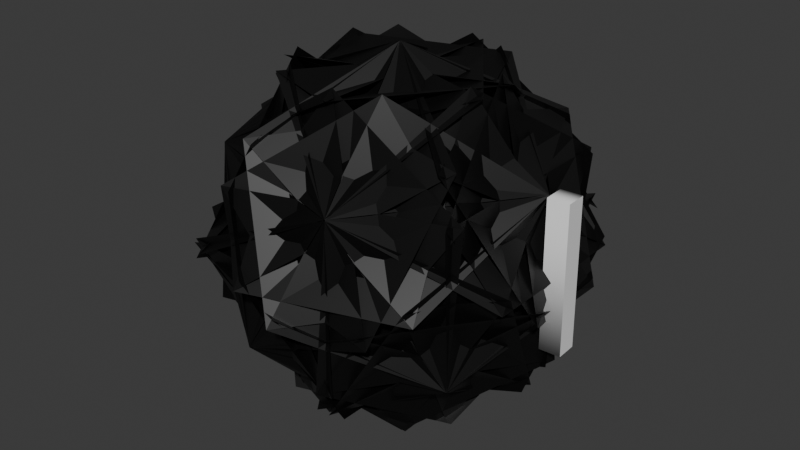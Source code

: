 # Source: Iodine.blend  (saved by Blender 5.2.44; exported with 4.5.12 LTS)
import bpy
from mathutils import Matrix  # noqa: F401  (used for matrix-valued properties, if any)

bpy.ops.wm.read_factory_settings(use_empty=True)
scene = bpy.context.scene
scene.name = 'Scene'

# ---- collections
col_collection = bpy.data.collections.new('Collection'); scene.collection.children.link(col_collection)

# ---- materials (node trees are filled in below, after node groups)
mat_material_001 = bpy.data.materials.new('Material.001')

# ---- material node trees
mat_material_001.use_nodes = True; mat_material_001.node_tree.nodes.clear()
_N = mat_material_001.node_tree.nodes; _L = mat_material_001.node_tree.links
n0 = _N.new('ShaderNodeBsdfPrincipled'); n0.name = 'Principled BSDF'; n0.location = (-200, 100)
n0.inputs[0].default_value = (0.0, 0.0, 0.0, 1.0)
n0.inputs[10].default_value = 0.005
n1 = _N.new('ShaderNodeOutputMaterial'); n1.name = 'Material Output'; n1.location = (200, 100)
_L.new(n0.outputs[0], n1.inputs[0])
n1.is_active_output = True

# ---- world
world_world = bpy.data.worlds.new('World'); scene.world = world_world
world_world.use_nodes = True; world_world.node_tree.nodes.clear()
_N = world_world.node_tree.nodes; _L = world_world.node_tree.links
n0 = _N.new('ShaderNodeOutputWorld'); n0.name = 'World Output'; n0.location = (200, 100)
n1 = _N.new('ShaderNodeBackground'); n1.name = 'Background'; n1.location = (-200, 100)
n1.inputs[0].default_value = (0.05088, 0.05088, 0.05088, 1.0)
_L.new(n1.outputs[0], n0.inputs[0])
n0.is_active_output = True
world_world.color = (0.05088, 0.05088, 0.05088)
world_world.sun_shadow_jitter_overblur = 0.0

# ---- meshes
me_icosphere_001 = bpy.data.meshes.new('Icosphere.001')
me_icosphere_001.from_pydata([(0.5257, 0.0, 0.8507), (0.1625, 0.5, 0.8507), (0.275, -0.8462, -0.6876), (-0.7198, -0.523, -0.6876), (-0.7198, 0.523, -0.6876), (0.275, 0.8462, -0.6876), (0.8898, 0.0, -0.6876), (-0.07031, -0.5954, -0.9513), (0.5445, 0.2508, -0.9513), (1.094, 0.2508, -0.06158), (0.8194, -0.5954, 0.4883), (0.09963, -1.118, -0.06158), (0.4068, -0.4403, -0.9513), (0.5767, -0.9633, -0.06158), (-0.313, -0.9633, 0.4883), (-1.033, -0.4403, -0.06157), (-0.5879, -0.1171, -0.9513), (-0.2931, -0.523, -0.9513), (-0.7379, -0.8462, -0.06158), (-1.013, -2.98e-08, 0.4883), (-0.7379, 0.8462, -0.06158), (-0.2931, 0.523, -0.9513), (-0.5879, 0.1171, -0.9513), (-1.033, 0.4403, -0.06157), (-0.313, 0.9633, 0.4883), (0.5767, 0.9633, -0.06158), (0.4068, 0.4403, -0.9513), (0.5445, -0.2508, -0.9513), (-0.07031, 0.5954, -0.9513), (0.09963, 1.118, -0.06158), (0.8194, 0.5954, 0.4883), (1.094, -0.2508, -0.06157), (0.313, -0.9633, -0.4883), (1.033, -0.4403, 0.06157), (0.5879, -0.1171, 0.9513), (-0.4068, -0.4403, 0.9513), (-0.5767, -0.9633, 0.06158), (-0.8194, -0.5954, -0.4883), (-0.09963, -1.118, 0.06158), (0.07031, -0.5954, 0.9513), (-0.5445, 0.2508, 0.9513), (-1.094, 0.2508, 0.06158), (-0.8194, 0.5954, -0.4883), (-1.094, -0.2508, 0.06157), (-0.5445, -0.2508, 0.9513), (0.07031, 0.5954, 0.9513), (-0.09963, 1.118, 0.06158), (0.313, 0.9633, -0.4883), (-0.5767, 0.9633, 0.06158), (-0.4068, 0.4403, 0.9513), (0.5879, 0.1171, 0.9513), (1.033, 0.4403, 0.06157), (1.013, -2.98e-08, -0.4883), (0.7379, 0.8462, 0.06158), (0.2931, 0.523, 0.9513), (0.2931, -0.523, 0.9513), (0.7379, -0.8462, 0.06158), (0.7198, 0.523, 0.6876), (-0.275, 0.8462, 0.6876), (-0.8898, 0.0, 0.6876), (-0.275, -0.8462, 0.6876), (0.7198, -0.523, 0.6876), (0.6445, 0.2912, -1.027), (0.8468, -0.6176, -0.527), (0.1477, -1.238, -0.03362), (-0.8471, -0.9148, -0.03362), (-1.048, -0.001906, -0.527), (-0.3503, 0.6144, -1.027), (0.6082, -1.088, -0.03362), (-0.3221, -0.9974, -0.527), (-0.6926, -0.1433, -1.027), (-0.07776, 0.7029, -1.027), (0.849, 0.6145, -0.527), (1.223, -0.2421, -0.03361), (-0.8198, -0.535, -0.7727), (0.0009996, -0.003076, -1.173), (0.9778, 0.04904, -0.7727), (1.148, -0.4739, 0.117), (0.3247, -0.9993, 0.5217), (-0.6499, -1.058, 0.117), (0.2555, -0.945, -0.7727), (0.003232, -2.98e-08, -1.173), (0.2555, 0.945, -0.7727), (0.8054, 0.945, 0.117), (1.051, -5.96e-08, 0.5217), (0.8054, -0.945, 0.117), (1.223, 0.2421, -0.03361), (0.849, -0.6145, -0.527), (-0.07776, -0.7029, -1.027), (-0.6926, 0.1433, -1.027), (-0.3221, 0.9974, -0.527), (0.6082, 1.088, -0.03362), (0.4761, -0.523, -1.027), (-0.3257, -0.9962, -0.527), (-1.132, -0.523, -0.03361), (-1.132, 0.523, -0.03361), (-0.3257, 0.9962, -0.527), (0.4761, 0.523, -1.027), (-0.7622, 0.6144, -0.7727), (-0.002622, -0.001902, -1.173), (0.3488, -0.9147, -0.7727), (-0.0961, -1.238, 0.117), (-0.85, -0.6176, 0.5217), (-1.207, 0.2912, 0.117), (-0.3503, -0.6144, -1.027), (-1.048, 0.001906, -0.527), (-0.8471, 0.9148, -0.03362), (0.1477, 1.238, -0.03362), (0.8468, 0.6176, -0.527), (0.6445, -0.2912, -1.027), (0.3488, 0.9147, -0.7727), (-0.002622, 0.001903, -1.173), (-0.7622, -0.6144, -0.7727), (-1.207, -0.2912, 0.117), (-0.85, 0.6176, 0.5217), (-0.0961, 1.238, 0.117), (0.9778, -0.04904, -0.7727), (0.0009996, 0.003076, -1.173), (-0.8198, 0.535, -0.7727), (-0.6499, 1.058, 0.117), (0.3247, 0.9993, 0.5217), (1.148, 0.4739, 0.117), (0.577, -0.2421, -1.079), (0.851, 0.6145, -0.5237), (0.8841, 0.7029, 0.529), (0.6091, -0.1433, 1.079), (0.3273, -0.9974, 0.5237), (0.3021, -1.088, -0.529), (0.8841, -0.7029, 0.529), (0.851, -0.6145, -0.5237), (0.577, 0.2421, -1.079), (0.3021, 1.088, -0.529), (0.3273, 0.9974, 0.5237), (0.6091, 0.1433, 1.079), (-0.05196, -0.6236, -1.079), (0.8474, -0.6195, -0.5237), (0.9417, -0.6236, 0.529), (0.05196, -0.6236, 1.079), (-0.8474, -0.6195, 0.5237), (-0.9417, -0.6236, -0.529), (-0.3953, -1.058, 0.529), (-0.3214, -0.9993, -0.5237), (0.4086, -0.4739, -1.079), (1.128, 0.04904, -0.529), (1.05, -0.003088, 0.5237), (0.3245, -0.535, 1.079), (-0.6091, -0.1433, -1.079), (-0.3273, -0.9974, -0.5237), (-0.3021, -1.088, 0.529), (-0.577, -0.2421, 1.079), (-0.851, 0.6145, 0.5237), (-0.8841, 0.7029, -0.529), (-1.128, 0.04904, 0.529), (-1.05, -0.003088, -0.5237), (-0.3245, -0.535, -1.079), (0.3953, -1.058, -0.529), (0.3214, -0.9993, 0.5237), (-0.4086, -0.4739, 1.079), (-0.3245, 0.535, -1.079), (-1.05, 0.003088, -0.5237), (-1.128, -0.04904, 0.529), (-0.4086, 0.4739, 1.079), (0.3214, 0.9993, 0.5237), (0.3953, 1.058, -0.529), (-0.3021, 1.088, 0.529), (-0.3273, 0.9974, -0.5237), (-0.6091, 0.1433, -1.079), (-0.8841, -0.7029, -0.529), (-0.851, -0.6145, 0.5237), (-0.577, 0.2421, 1.079), (0.4086, 0.4739, -1.079), (-0.3214, 0.9993, -0.5237), (-0.3953, 1.058, 0.529), (0.3245, 0.535, 1.079), (1.05, 0.003088, 0.5237), (1.128, -0.04904, -0.529), (0.9417, 0.6236, 0.529), (0.8474, 0.6195, -0.5237), (-0.05196, 0.6236, -1.079), (-0.9417, 0.6236, -0.529), (-0.8474, 0.6195, 0.5237), (0.05196, 0.6236, 1.079), (0.0961, -1.238, -0.117), (0.85, -0.6176, -0.5217), (1.207, 0.2912, -0.117), (0.7622, 0.6144, 0.7727), (0.002622, -0.001902, 1.173), (-0.3488, -0.9147, 0.7727), (-1.148, -0.4739, -0.117), (-0.3247, -0.9993, -0.5217), (0.6499, -1.058, -0.117), (0.8198, -0.535, 0.7727), (-0.0009995, -0.003076, 1.173), (-0.9778, 0.04904, 0.7727), (-0.8054, 0.945, -0.117), (-1.051, -5.96e-08, -0.5217), (-0.8054, -0.945, -0.117), (-0.2555, -0.945, 0.7727), (-0.003232, -2.98e-08, 1.173), (-0.2555, 0.945, 0.7727), (0.6499, 1.058, -0.117), (-0.3247, 0.9993, -0.5217), (-1.148, 0.4739, -0.117), (-0.9778, -0.04904, 0.7727), (-0.0009996, 0.003076, 1.173), (0.8198, 0.535, 0.7727), (1.207, -0.2912, -0.117), (0.85, 0.6176, -0.5217), (0.0961, 1.238, -0.117), (-0.3488, 0.9147, 0.7727), (0.002622, 0.001903, 1.173), (0.7622, -0.6144, 0.7727), (0.8471, -0.9148, 0.03362), (1.048, -0.001906, 0.527), (0.3503, 0.6144, 1.027), (-0.6445, 0.2912, 1.027), (-0.8468, -0.6176, 0.527), (-0.1477, -1.238, 0.03362), (0.6905, 0.4862, 0.6246), (-0.4761, -0.523, 1.027), (0.3257, -0.9962, 0.527), (1.132, -0.523, 0.03361), (1.132, 0.523, 0.03361), (-0.6082, -1.088, 0.03362), (0.3221, -0.9974, 0.527), (0.6926, -0.1433, 1.027), (0.07776, 0.7029, 1.027), (-0.849, 0.6145, 0.527), (-1.223, -0.2421, 0.03361), (-1.223, 0.2421, 0.03361), (-0.849, -0.6145, 0.527), (0.07776, -0.7029, 1.027), (0.6926, 0.1433, 1.027), (0.3221, 0.9974, 0.527), (-0.6082, 1.088, 0.03362), (0.8471, 0.9148, 0.03362), (-0.1477, 1.238, 0.03362), (-0.8468, 0.6176, 0.527), (-0.6445, -0.2912, 1.027), (0.6758, 0.5065, 0.6246)], [], [(2, 3, 4, 5, 6), (7, 8, 9, 10, 11), (12, 13, 14, 15, 16), (17, 18, 19, 20, 21), (22, 23, 24, 25, 26), (27, 28, 29, 30, 31), (32, 33, 34, 35, 36), (37, 38, 39, 40, 41), (42, 43, 44, 45, 46), (47, 48, 49, 50, 51), (52, 53, 54, 55, 56), (57, 58, 59, 60, 61), (62, 63, 64, 65, 66, 67), (68, 69, 70, 71, 72, 73), (74, 75, 76, 77, 78, 79), (80, 81, 82, 83, 84, 85), (86, 87, 88, 89, 90, 91), (92, 93, 94, 95, 96, 97), (98, 99, 100, 101, 102, 103), (104, 105, 106, 107, 108, 109), (110, 111, 112, 113, 114, 115), (116, 117, 118, 119, 120, 121), (122, 123, 124, 125, 126, 127), (128, 129, 130, 131, 132, 133), (134, 135, 136, 137, 138, 139), (140, 141, 142, 143, 144, 145), (146, 147, 148, 149, 150, 151), (152, 153, 154, 155, 156, 157), (158, 159, 160, 161, 162, 163), (164, 165, 166, 167, 168, 169), (170, 171, 172, 173, 174, 175), (176, 177, 178, 179, 180, 181), (182, 183, 184, 185, 186, 187), (188, 189, 190, 191, 192, 193), (194, 195, 196, 197, 198, 199), (200, 201, 202, 203, 204, 205), (206, 207, 208, 209, 210, 211), (212, 213, 214, 215, 216, 217), (218, 219, 220, 221, 222), (223, 224, 225, 226, 227, 228), (229, 230, 231, 232, 233, 234), (235, 236, 237, 238, 239), (67, 3, 2, 62), (73, 8, 7, 68), (79, 13, 12, 74), (85, 9, 8, 80), (91, 28, 27, 86), (97, 4, 3, 92), (103, 18, 17, 98), (109, 5, 4, 104), (115, 23, 22, 110), (121, 29, 28, 116), (127, 10, 9, 122), (133, 53, 52, 128), (139, 14, 13, 134), (145, 33, 32, 140), (151, 19, 18, 146), (157, 38, 37, 152), (163, 24, 23, 158), (169, 43, 42, 164), (175, 30, 29, 170), (181, 48, 47, 176), (187, 34, 33, 182), (193, 39, 38, 188), (199, 44, 43, 194), (205, 49, 48, 200), (211, 54, 53, 206), (217, 35, 34, 212), (218, 57, 61, 219), (228, 40, 39, 223), (234, 45, 44, 229), (235, 50, 49, 236), (16, 65, 64, 12), (6, 71, 70, 2), (11, 77, 76, 7), (31, 83, 82, 27), (5, 89, 88, 6), (21, 95, 94, 17), (15, 101, 100, 16), (26, 107, 106, 22), (20, 113, 112, 21), (25, 119, 118, 26), (56, 125, 124, 52), (30, 131, 130, 31), (36, 137, 136, 32), (10, 143, 142, 11), (41, 149, 148, 37), (14, 155, 154, 15), (46, 161, 160, 42), (19, 167, 166, 20), (51, 173, 172, 47), (24, 179, 178, 25), (55, 185, 184, 56), (35, 191, 190, 36), (40, 197, 196, 41), (45, 203, 202, 46), (50, 209, 208, 51), (60, 215, 214, 61), (54, 222, 221, 55), (59, 226, 225, 60), (58, 232, 231, 59), (57, 239, 238, 58), (222, 211, 210, 218), (239, 210, 209, 235), (237, 233, 232, 238), (236, 205, 204, 237), (233, 204, 203, 234), (230, 227, 226, 231), (229, 199, 198, 230), (227, 198, 197, 228), (224, 216, 215, 225), (223, 193, 192, 224), (216, 192, 191, 217), (213, 220, 219, 214), (212, 187, 186, 213), (220, 186, 185, 221), (132, 207, 206, 133), (131, 175, 174, 132), (207, 174, 173, 208), (180, 201, 200, 181), (179, 163, 162, 180), (201, 162, 161, 202), (168, 195, 194, 169), (167, 151, 150, 168), (195, 150, 149, 196), (156, 189, 188, 157), (155, 139, 138, 156), (189, 138, 137, 190), (144, 183, 182, 145), (143, 127, 126, 144), (183, 126, 125, 184), (171, 177, 176, 172), (170, 121, 120, 171), (177, 120, 119, 178), (159, 165, 164, 160), (158, 115, 114, 159), (165, 114, 113, 166), (147, 153, 152, 148), (146, 103, 102, 147), (153, 102, 101, 154), (135, 141, 140, 136), (134, 79, 78, 135), (141, 78, 77, 142), (123, 129, 128, 124), (122, 85, 84, 123), (129, 84, 83, 130), (90, 117, 116, 91), (89, 109, 108, 90), (117, 108, 107, 118), (105, 111, 110, 106), (104, 97, 96, 105), (111, 96, 95, 112), (93, 99, 98, 94), (92, 67, 66, 93), (99, 66, 65, 100), (81, 87, 86, 82), (80, 73, 72, 81), (87, 72, 71, 88), (63, 75, 74, 64), (62, 70, 69, 63), (75, 69, 68, 76), (3, 67, 92), (4, 97, 104), (5, 109, 89), (2, 70, 62), (71, 6, 88), (68, 7, 76), (77, 11, 142), (8, 73, 80), (9, 85, 122), (10, 127, 143), (64, 74, 12), (65, 16, 100), (101, 15, 154), (13, 79, 134), (14, 139, 155), (94, 98, 17), (95, 21, 112), (113, 20, 166), (18, 103, 146), (19, 151, 167), (106, 110, 22), (107, 26, 118), (119, 25, 178), (23, 115, 158), (24, 163, 179), (82, 86, 27), (83, 31, 130), (91, 116, 28), (29, 121, 170), (30, 175, 131), (136, 140, 32), (137, 36, 190), (145, 182, 33), (34, 187, 212), (191, 35, 217), (148, 152, 37), (149, 41, 196), (157, 188, 38), (39, 193, 223), (197, 40, 228), (160, 164, 42), (161, 46, 202), (169, 194, 43), (44, 199, 229), (203, 45, 234), (172, 176, 47), (173, 51, 208), (181, 200, 48), (49, 205, 236), (209, 50, 235), (124, 128, 52), (125, 56, 184), (185, 55, 221), (133, 206, 53), (54, 211, 222), (214, 219, 61), (225, 215, 60), (231, 226, 59), (238, 232, 58), (218, 239, 57), (93, 66, 99), (63, 69, 75), (81, 72, 87), (135, 78, 141), (123, 84, 129), (90, 108, 117), (105, 96, 111), (147, 102, 153), (159, 114, 165), (171, 120, 177), (144, 126, 183), (132, 174, 207), (156, 138, 189), (168, 150, 195), (180, 162, 201), (213, 186, 220), (224, 192, 216), (230, 198, 227), (237, 204, 233), (218, 210, 239), (218, 239, 1, 0)])
_uv = me_icosphere_001.uv_layers.new(name='UVMap')
_uv.uv.foreach_set('vector', [0.1932, 0.1432, 0.1364, 0.07873, 0.1818, 0.0, 0.1818, 0.0, 0.2273, 0.07873, 0.1544, 0.07602, 0.3213, 0.07692, 0.3797, 0.2192, 0.2727, 0.281, 0.143, 0.2192, 0.9545, 0.07873, 1.0, 0.1575, 0.9773, 0.1968, 0.8703, 0.2192, 0.8703, 0.0957, 0.9365, 0.07602, 0.9479, 0.2192, 0.8182, 0.281, 0.7112, 0.2192, 0.7696, 0.07692, 0.7661, 0.0957, 0.7661, 0.2192, 0.6364, 0.281, 0.5294, 0.2192, 0.5878, 0.07692, 0.406, 0.07692, 0.5729, 0.07602, 0.5842, 0.2192, 0.4545, 0.281, 0.3476, 0.2192, 0.1932, 0.1717, 0.3002, 0.2335, 0.2418, 0.3758, 0.07484, 0.3767, 0.06348, 0.2335, 0.9205, 0.1717, 0.9545, 0.2362, 0.8864, 0.3543, 0.8021, 0.3767, 0.7908, 0.2335, 0.7159, 0.1717, 0.8456, 0.2335, 0.8342, 0.3767, 0.6673, 0.3758, 0.6089, 0.2335, 0.5341, 0.1717, 0.6638, 0.2335, 0.6524, 0.3767, 0.4855, 0.3758, 0.4271, 0.2335, 0.3523, 0.1717, 0.482, 0.2335, 0.4236, 0.3758, 0.2567, 0.3767, 0.2453, 0.2335, 0.3182, 0.3937, 0.2727, 0.4724, 0.2727, 0.4724, 0.2273, 0.3937, 0.2841, 0.3292, 0.2707, 0.008888, 0.261, 0.1376, 0.1355, 0.1957, 0.1364, 0.07873, 0.145, 0.06375, 0.1818, 0.0, 0.2295, 0.2103, 0.1027, 0.1376, 0.09291, 0.008888, 0.1818, 0.0, 0.2186, 0.06375, 0.25, 0.1181, 0.02675, 0.07511, 0.1818, 0.0005996, 0.3369, 0.07511, 0.3369, 0.2398, 0.1818, 0.3143, 0.02675, 0.2398, 0.2086, 0.07511, 0.3636, 0.0005987, 0.5187, 0.07511, 0.5187, 0.2398, 0.3636, 0.3143, 0.2086, 0.2398, 0.4773, 0.1181, 0.5086, 0.06375, 0.5455, 0.0, 0.6344, 0.008888, 0.6246, 0.1376, 0.4978, 0.2103, 0.998, 0.008888, 0.9882, 0.1376, 0.8614, 0.2103, 0.8409, 0.1181, 0.8723, 0.06375, 0.9091, 0.0, 0.754, 0.07511, 0.9091, 0.0006004, 1.064, 0.07511, 1.064, 0.2398, 0.9091, 0.3143, 0.754, 0.2398, 0.5455, 0.0, 0.5823, 0.06375, 0.5909, 0.07873, 0.5918, 0.1957, 0.4663, 0.1376, 0.4565, 0.008888, 0.5722, 0.07511, 0.7273, 0.0006005, 0.8823, 0.07511, 0.8823, 0.2398, 0.7273, 0.3143, 0.5722, 0.2398, 0.3904, 0.07511, 0.5455, 0.0005996, 0.7005, 0.07511, 0.7005, 0.2398, 0.5455, 0.3143, 0.3904, 0.2398, 0.312, 0.06072, 0.454, 0.1578, 0.467, 0.3293, 0.3244, 0.4117, 0.1823, 0.3146, 0.1693, 0.1431, 0.2602, 0.3293, 0.2732, 0.1578, 0.4153, 0.06072, 0.5579, 0.1431, 0.5449, 0.3146, 0.4029, 0.4117, 0.1301, 0.06072, 0.2722, 0.1578, 0.2852, 0.3293, 0.1426, 0.4117, 0.000521, 0.3146, -0.01249, 0.1431, 0.07842, 0.3293, 0.09143, 0.1578, 0.2335, 0.06072, 0.3761, 0.1431, 0.3631, 0.3146, 0.2211, 0.4117, 0.8574, 0.06072, 0.9995, 0.1578, 1.012, 0.3293, 0.8699, 0.4117, 0.7278, 0.3146, 0.7148, 0.1431, 0.8202, 0.306, 0.8413, 0.1577, 0.9478, 0.08491, 0.9712, 0.1863, 0.9545, 0.2362, 0.9196, 0.2756, 0.6756, 0.06072, 0.8177, 0.1578, 0.8307, 0.3293, 0.688, 0.4117, 0.546, 0.3146, 0.533, 0.1431, 0.6239, 0.3293, 0.6369, 0.1578, 0.7789, 0.06072, 0.9216, 0.1431, 0.9086, 0.3146, 0.7665, 0.4117, 0.4938, 0.06072, 0.6358, 0.1578, 0.6489, 0.3293, 0.5062, 0.4117, 0.3642, 0.3146, 0.3512, 0.1431, 0.4421, 0.3293, 0.4551, 0.1578, 0.5971, 0.06072, 0.7398, 0.1431, 0.7268, 0.3146, 0.5847, 0.4117, 0.1177, 0.2326, 0.2727, 0.1581, 0.4278, 0.2326, 0.4278, 0.3973, 0.2727, 0.4718, 0.1177, 0.3973, -0.06416, 0.2326, 0.09091, 0.1581, 0.246, 0.2326, 0.246, 0.3973, 0.09091, 0.4718, -0.06416, 0.3973, 0.6631, 0.2326, 0.8182, 0.1581, 0.9733, 0.2326, 0.9733, 0.3973, 0.8182, 0.4718, 0.6631, 0.3973, 0.4813, 0.2326, 0.6364, 0.1581, 0.7914, 0.2326, 0.7914, 0.3973, 0.6364, 0.4718, 0.4813, 0.3973, 0.2995, 0.2326, 0.4545, 0.1581, 0.6096, 0.2326, 0.6096, 0.3973, 0.4394, 0.4457, 0.2995, 0.3973, 0.1818, 0.3149, 0.145, 0.3787, 0.1364, 0.3937, 0.03549, 0.4529, 0.02312, 0.3151, 0.1297, 0.2424, 0.3297, 0.3736, 0.2053, 0.4614, 0.2049, 0.3151, 0.3115, 0.2424, 0.3636, 0.3149, 0.9091, 0.3149, 0.8723, 0.3787, 0.8409, 0.433, 0.7508, 0.4614, 0.7504, 0.3151, 0.8569, 0.2424, 0.7794, 0.2424, 0.886, 0.3151, 0.8856, 0.4614, 0.7955, 0.433, 0.7641, 0.3787, 0.7273, 0.3149, 0.5455, 0.3149, 0.5976, 0.2424, 0.7042, 0.3151, 0.7038, 0.4614, 0.5793, 0.3736, 0.1818, 0.0, 0.1364, 0.07873, 0.1932, 0.1432, 0.2707, 0.008888, 0.25, 0.1181, 0.3213, 0.07692, 0.1544, 0.07602, 0.2295, 0.2103, 0.02675, 0.2398, 0.2335, 0.2398, 0.2335, 0.07511, 0.02675, 0.07511, 0.2086, 0.2398, 0.3797, 0.2192, 0.3213, 0.07692, 0.2086, 0.07511, 0.4978, 0.2103, 0.5729, 0.07602, 0.406, 0.07692, 0.4773, 0.1181, 0.9091, 0.0, 0.8636, 0.07873, 0.9091, 0.1647, 0.998, 0.008888, 0.754, 0.2398, 0.9479, 0.2192, 0.9365, 0.07602, 0.754, 0.07511, 0.4565, 0.008888, 0.5455, 0.1647, 0.5909, 0.07873, 0.5455, 0.0, 0.5722, 0.2398, 0.7661, 0.2192, 0.7661, 0.0957, 0.5722, 0.07511, 0.3904, 0.2398, 0.5842, 0.2192, 0.5729, 0.07602, 0.3904, 0.07511, 0.1693, 0.1431, 0.2727, 0.281, 0.3797, 0.2192, 0.312, 0.06072, 0.4029, 0.4117, 0.482, 0.2335, 0.3523, 0.1717, 0.2602, 0.3293, -0.01249, 0.1431, 0.09091, 0.3222, 0.2335, 0.2398, 0.1301, 0.06072, 0.2211, 0.4117, 0.3002, 0.2335, 0.1932, 0.1717, 0.07842, 0.3293, 0.7148, 0.1431, 0.8182, 0.281, 0.9479, 0.2192, 0.8574, 0.06072, 0.9196, 0.2756, 0.9545, 0.2362, 0.9205, 0.1717, 0.8202, 0.306, 0.533, 0.1431, 0.6364, 0.281, 0.7661, 0.2192, 0.6756, 0.06072, 0.7665, 0.4117, 0.8456, 0.2335, 0.7159, 0.1717, 0.6239, 0.3293, 0.3512, 0.1431, 0.4545, 0.281, 0.5842, 0.2192, 0.4938, 0.06072, 0.5847, 0.4117, 0.6638, 0.2335, 0.5341, 0.1717, 0.4421, 0.3293, 0.1177, 0.3973, 0.2418, 0.3758, 0.3002, 0.2335, 0.1177, 0.2326, -0.06416, 0.3973, 0.1426, 0.3973, 0.1426, 0.2326, -0.06416, 0.2326, 0.6631, 0.3973, 0.8342, 0.3767, 0.8456, 0.2335, 0.6631, 0.2326, 0.4813, 0.3973, 0.6524, 0.3767, 0.6638, 0.2335, 0.4813, 0.2326, 0.2995, 0.3973, 0.4236, 0.3758, 0.482, 0.2335, 0.2995, 0.2326, 0.1297, 0.2424, 0.07484, 0.3767, 0.2418, 0.3758, 0.1818, 0.3149, 0.3297, 0.3736, 0.3182, 0.3937, 0.2841, 0.3292, 0.2053, 0.4614, 0.8569, 0.2424, 0.8021, 0.3767, 0.8864, 0.3543, 0.9091, 0.3149, 0.7273, 0.3149, 0.6673, 0.3758, 0.8342, 0.3767, 0.7794, 0.2424, 0.5455, 0.3149, 0.4855, 0.3758, 0.6524, 0.3767, 0.5976, 0.2424, 0.8703, 0.0957, 0.9608, 0.2542, 1.0, 0.1575, 0.9545, 0.07873, 0.2273, 0.07873, 0.1818, 0.0, 0.09291, 0.008888, 0.1932, 0.1432, 0.143, 0.2192, 0.3369, 0.2398, 0.3369, 0.07511, 0.1544, 0.07602, 0.3476, 0.2192, 0.5187, 0.2398, 0.5187, 0.07511, 0.406, 0.07692, 0.5455, 0.1647, 0.6344, 0.008888, 0.5455, 0.0, 0.5, 0.07873, 0.7696, 0.07692, 0.8409, 0.1181, 0.8614, 0.2103, 0.9365, 0.07602, 0.8703, 0.2192, 1.064, 0.2398, 1.064, 0.07511, 0.8703, 0.0957, 0.5878, 0.07692, 0.6364, 0.1575, 0.6756, 0.2542, 0.7661, 0.0957, 0.7112, 0.2192, 0.8823, 0.2398, 0.8823, 0.07511, 0.7696, 0.07692, 0.5294, 0.2192, 0.7005, 0.2398, 0.7005, 0.07511, 0.5878, 0.07692, 0.2453, 0.2335, 0.3244, 0.4117, 0.467, 0.3293, 0.3523, 0.1717, 0.4545, 0.281, 0.5579, 0.1431, 0.4153, 0.06072, 0.3476, 0.2192, 0.06348, 0.2335, 0.1426, 0.4117, 0.2852, 0.3293, 0.1932, 0.1717, 0.2727, 0.281, 0.3761, 0.1431, 0.2335, 0.06072, 0.143, 0.2192, 0.7908, 0.2335, 0.8699, 0.4117, 1.012, 0.3293, 0.9205, 0.1717, 0.9773, 0.1968, 0.9712, 0.1863, 0.9478, 0.08491, 0.8703, 0.2192, 0.6089, 0.2335, 0.688, 0.4117, 0.8307, 0.3293, 0.7159, 0.1717, 0.8182, 0.281, 0.9216, 0.1431, 0.7789, 0.06072, 0.7112, 0.2192, 0.4271, 0.2335, 0.5062, 0.4117, 0.6489, 0.3293, 0.5341, 0.1717, 0.6364, 0.281, 0.7398, 0.1431, 0.5971, 0.06072, 0.5294, 0.2192, 0.2567, 0.3767, 0.4278, 0.3973, 0.4278, 0.2326, 0.2453, 0.2335, 0.07484, 0.3767, 0.246, 0.3973, 0.246, 0.2326, 0.06348, 0.2335, 0.8021, 0.3767, 0.9733, 0.3973, 0.9733, 0.2326, 0.7908, 0.2335, 0.6673, 0.3758, 0.7914, 0.3973, 0.7914, 0.2326, 0.6089, 0.2335, 0.4855, 0.3758, 0.6096, 0.3973, 0.6096, 0.2326, 0.4271, 0.2335, 0.2273, 0.3937, 0.2727, 0.4724, 0.3761, 0.4868, 0.2841, 0.3292, 0.4236, 0.3758, 0.3636, 0.3149, 0.3115, 0.2424, 0.2567, 0.3767, 0.8182, 0.3077, 0.7508, 0.4614, 0.8409, 0.433, 0.8636, 0.3937, 0.7727, 0.3937, 0.7955, 0.433, 0.8856, 0.4614, 0.8182, 0.3077, 0.5909, 0.3937, 0.5793, 0.3736, 0.7038, 0.4614, 0.6364, 0.3077, 0.4029, 0.2182, 0.2995, 0.3973, 0.4394, 0.4457, 0.3388, 0.2397, 0.0, 0.0, 0.0, 0.0, 0.0, 0.0, 0.0, 0.0, 0.7042, 0.3151, 0.546, 0.3152, 0.533, 0.4868, 0.7038, 0.4614, 0.5976, 0.2424, 0.4813, 0.3973, 0.6364, 0.4718, 0.7042, 0.3151, 0.546, 0.3152, 0.6364, 0.4718, 0.7914, 0.3973, 0.688, 0.2182, 0.886, 0.3151, 0.7504, 0.3151, 0.7508, 0.4614, 0.8856, 0.4614, 0.7794, 0.2424, 0.6631, 0.3973, 0.8182, 0.4718, 0.886, 0.3151, 0.7504, 0.3151, 0.8182, 0.4718, 0.9733, 0.3973, 0.8569, 0.2424, 0.1813, 0.3152, 0.02312, 0.3151, 0.03549, 0.4529, 0.1943, 0.4868, 0.03923, 0.2182, -0.06416, 0.3973, 0.09091, 0.4718, 0.1813, 0.3152, 0.02312, 0.3151, 0.09091, 0.4718, 0.246, 0.3973, 0.1297, 0.2424, 0.3631, 0.3152, 0.2049, 0.3151, 0.2053, 0.4614, 0.3761, 0.4868, 0.2211, 0.2182, 0.1177, 0.3973, 0.2727, 0.4718, 0.3631, 0.3152, 0.2049, 0.3151, 0.2727, 0.4718, 0.4278, 0.3973, 0.3115, 0.2424, 0.5449, 0.3146, 0.4545, 0.1581, 0.2995, 0.2326, 0.4029, 0.4117, 0.5579, 0.1431, 0.3512, 0.1431, 0.3642, 0.3146, 0.5449, 0.3146, 0.4545, 0.1581, 0.3642, 0.3146, 0.5062, 0.4117, 0.6096, 0.2326, 0.7268, 0.3146, 0.6364, 0.1581, 0.4813, 0.2326, 0.5847, 0.4117, 0.7398, 0.1431, 0.533, 0.1431, 0.546, 0.3146, 0.7268, 0.3146, 0.6364, 0.1581, 0.546, 0.3146, 0.688, 0.4117, 0.7914, 0.2326, 0.9086, 0.3146, 0.8182, 0.1581, 0.6631, 0.2326, 0.7665, 0.4117, 0.9216, 0.1431, 0.7148, 0.1431, 0.7278, 0.3146, 0.9086, 0.3146, 0.8182, 0.1581, 0.7278, 0.3146, 0.8699, 0.4117, 0.9733, 0.2326, 0.1813, 0.3146, 0.09091, 0.1581, -0.06416, 0.2326, 0.03923, 0.4117, 0.1943, 0.1431, -0.01249, 0.1431, 0.000521, 0.3146, 0.1813, 0.3146, 0.09091, 0.1581, 0.000521, 0.3146, 0.1426, 0.4117, 0.246, 0.2326, 0.3631, 0.3146, 0.2727, 0.1581, 0.1177, 0.2326, 0.2211, 0.4117, 0.3761, 0.1431, 0.1693, 0.1431, 0.1823, 0.3146, 0.3631, 0.3146, 0.2727, 0.1581, 0.1823, 0.3146, 0.3244, 0.4117, 0.4278, 0.2326, 0.6358, 0.1578, 0.4551, 0.1578, 0.4421, 0.3293, 0.6489, 0.3293, 0.4938, 0.06072, 0.3904, 0.2398, 0.5455, 0.3143, 0.6358, 0.1578, 0.4551, 0.1578, 0.5455, 0.3143, 0.7005, 0.2398, 0.5971, 0.06072, 0.8177, 0.1578, 0.6369, 0.1578, 0.6239, 0.3293, 0.8307, 0.3293, 0.6756, 0.06072, 0.5722, 0.2398, 0.7273, 0.3143, 0.8177, 0.1578, 0.6369, 0.1578, 0.7273, 0.3143, 0.8823, 0.2398, 0.7789, 0.06072, 0.9995, 0.1578, 0.8413, 0.1577, 0.8202, 0.306, 1.012, 0.3293, 0.8574, 0.06072, 0.754, 0.2398, 0.9091, 0.3143, 0.9995, 0.1578, 0.8413, 0.1577, 0.9091, 0.3143, 1.064, 0.2398, 0.9478, 0.08491, 0.2722, 0.1578, 0.09143, 0.1578, 0.07842, 0.3293, 0.2852, 0.3293, 0.1301, 0.06072, 0.02675, 0.2398, 0.1818, 0.3143, 0.2722, 0.1578, 0.09143, 0.1578, 0.1818, 0.3143, 0.3369, 0.2398, 0.2335, 0.06072, 0.454, 0.1578, 0.2732, 0.1578, 0.2602, 0.3293, 0.467, 0.3293, 0.312, 0.06072, 0.2086, 0.2398, 0.3636, 0.3143, 0.454, 0.1578, 0.2732, 0.1578, 0.3636, 0.3143, 0.5187, 0.2398, 0.4153, 0.06072, 0.6246, 0.1376, 0.5455, 0.0005996, 0.3904, 0.07511, 0.4978, 0.2103, 0.6344, 0.008888, 0.4565, 0.008888, 0.4663, 0.1376, 0.6246, 0.1376, 0.5455, 0.0005996, 0.4663, 0.1376, 0.5918, 0.1957, 0.7005, 0.07511, 0.8177, 0.1572, 0.7273, 0.0006005, 0.5722, 0.07511, 0.6756, 0.2542, 0.8307, -0.01439, 0.6239, -0.01439, 0.6369, 0.1572, 0.8177, 0.1572, 0.7273, 0.0006005, 0.6369, 0.1572, 0.7789, 0.2542, 0.8823, 0.07511, 0.9882, 0.1376, 0.9091, 0.0006004, 0.754, 0.07511, 0.8614, 0.2103, 0.998, 0.008888, 0.8057, -0.01439, 0.8187, 0.1572, 0.9882, 0.1376, 0.9091, 0.0006004, 0.8187, 0.1572, 0.9608, 0.2542, 1.064, 0.07511, 0.3636, 0.0005987, 0.2732, 0.1572, 0.4153, 0.2542, 0.5187, 0.07511, 0.2086, 0.07511, 0.312, 0.2542, 0.454, 0.1572, 0.3636, 0.0005987, 0.2732, 0.1572, 0.454, 0.1572, 0.467, -0.01439, 0.2602, -0.01439, 0.261, 0.1376, 0.1818, 0.0005996, 0.02675, 0.07511, 0.1355, 0.1957, 0.2707, 0.008888, 0.09291, 0.008888, 0.1027, 0.1376, 0.261, 0.1376, 0.1818, 0.0005996, 0.1027, 0.1376, 0.2295, 0.2103, 0.3369, 0.07511, 0.9091, 0.1647, 0.8057, -0.01439, 0.998, 0.008888, 0.7273, 0.1647, 0.6239, -0.01439, 0.8307, -0.01439, 0.5455, 0.1647, 0.4565, 0.008888, 0.6344, 0.008888, 0.1932, 0.1432, 0.09291, 0.008888, 0.2707, 0.008888, 0.467, -0.01439, 0.3636, 0.1647, 0.2602, -0.01439, 0.2295, 0.2103, 0.1544, 0.07602, 0.3369, 0.07511, 0.3369, 0.2398, 0.143, 0.2192, 0.2335, 0.06072, 0.3213, 0.07692, 0.312, 0.2542, 0.2086, 0.07511, 0.3797, 0.2192, 0.2086, 0.2398, 0.312, 0.06072, 0.2727, 0.281, 0.1693, 0.1431, 0.3761, 0.1431, 0.1355, 0.1957, 0.02675, 0.07511, 0.2335, 0.07511, 0.9608, 0.2542, 0.8703, 0.0957, 1.064, 0.07511, 1.064, 0.2398, 0.8703, 0.2192, 0.9478, 0.08491, 0.2335, 0.2398, 0.02675, 0.2398, 0.1301, 0.06072, 0.09091, 0.3222, -0.01249, 0.1431, 0.1943, 0.1431, 0.8614, 0.2103, 0.754, 0.07511, 0.9365, 0.07602, 0.7789, 0.2542, 0.7696, 0.07692, 0.8823, 0.07511, 0.8823, 0.2398, 0.7112, 0.2192, 0.7789, 0.06072, 0.9479, 0.2192, 0.754, 0.2398, 0.8574, 0.06072, 0.8182, 0.281, 0.7148, 0.1431, 0.9216, 0.1431, 0.6756, 0.2542, 0.5722, 0.07511, 0.7661, 0.0957, 0.5918, 0.1957, 0.5878, 0.07692, 0.7005, 0.07511, 0.7005, 0.2398, 0.5294, 0.2192, 0.5971, 0.06072, 0.7661, 0.2192, 0.5722, 0.2398, 0.6756, 0.06072, 0.6364, 0.281, 0.533, 0.1431, 0.7398, 0.1431, 0.5187, 0.07511, 0.4153, 0.2542, 0.406, 0.07692, 0.5187, 0.2398, 0.3476, 0.2192, 0.4153, 0.06072, 0.4978, 0.2103, 0.3904, 0.07511, 0.5729, 0.07602, 0.5842, 0.2192, 0.3904, 0.2398, 0.4938, 0.06072, 0.4545, 0.281, 0.3512, 0.1431, 0.5579, 0.1431, 0.2852, 0.3293, 0.07842, 0.3293, 0.1932, 0.1717, 0.1426, 0.4117, 0.06348, 0.2335, 0.246, 0.2326, 0.2211, 0.4117, 0.1177, 0.2326, 0.3002, 0.2335, 0.2418, 0.3758, 0.1177, 0.3973, 0.2211, 0.2182, 0.246, 0.3973, 0.07484, 0.3767, 0.1297, 0.2424, 1.012, 0.3293, 0.8202, 0.306, 0.9205, 0.1717, 0.8699, 0.4117, 0.7908, 0.2335, 0.9733, 0.2326, 0.03923, 0.4117, -0.06416, 0.2326, 0.1426, 0.2326, 0.1426, 0.3973, -0.06416, 0.3973, 0.03923, 0.2182, 0.9733, 0.3973, 0.8021, 0.3767, 0.8569, 0.2424, 0.8307, 0.3293, 0.6239, 0.3293, 0.7159, 0.1717, 0.688, 0.4117, 0.6089, 0.2335, 0.7914, 0.2326, 0.7665, 0.4117, 0.6631, 0.2326, 0.8456, 0.2335, 0.8342, 0.3767, 0.6631, 0.3973, 0.7794, 0.2424, 0.7914, 0.3973, 0.6673, 0.3758, 0.688, 0.2182, 0.6489, 0.3293, 0.4421, 0.3293, 0.5341, 0.1717, 0.5062, 0.4117, 0.4271, 0.2335, 0.6096, 0.2326, 0.5847, 0.4117, 0.4813, 0.2326, 0.6638, 0.2335, 0.6524, 0.3767, 0.4813, 0.3973, 0.5976, 0.2424, 0.6096, 0.3973, 0.4855, 0.3758, 0.5062, 0.2182, 0.467, 0.3293, 0.2602, 0.3293, 0.3523, 0.1717, 0.3244, 0.4117, 0.2453, 0.2335, 0.4278, 0.2326, 0.4278, 0.3973, 0.2567, 0.3767, 0.3115, 0.2424, 0.4029, 0.4117, 0.2995, 0.2326, 0.482, 0.2335, 0.4236, 0.3758, 0.2995, 0.3973, 0.4029, 0.2182, 0.3761, 0.4868, 0.2053, 0.4614, 0.2841, 0.3292, 0.1943, 0.4868, 0.03549, 0.4529, 0.09091, 0.3077, 0.8856, 0.4614, 0.7508, 0.4614, 0.8182, 0.3077, 0.7038, 0.4614, 0.533, 0.4868, 0.6364, 0.3077, 0.3388, 0.2397, 0.3043, 0.212, 0.4545, 0.3077, 0.9882, 0.1376, 0.8187, 0.1572, 0.9091, 0.0006004, 0.261, 0.1376, 0.1027, 0.1376, 0.1818, 0.0005996, 0.3636, 0.0005987, 0.454, 0.1572, 0.2732, 0.1572, 0.2722, 0.1578, 0.1818, 0.3143, 0.09143, 0.1578, 0.454, 0.1578, 0.3636, 0.3143, 0.2732, 0.1578, 0.6246, 0.1376, 0.4663, 0.1376, 0.5455, 0.0005996, 0.8177, 0.1572, 0.6369, 0.1572, 0.7273, 0.0006005, 0.9995, 0.1578, 0.9091, 0.3143, 0.8413, 0.1577, 0.8177, 0.1578, 0.7273, 0.3143, 0.6369, 0.1578, 0.6358, 0.1578, 0.5455, 0.3143, 0.4551, 0.1578, 0.3631, 0.3146, 0.1823, 0.3146, 0.2727, 0.1581, 0.5449, 0.3146, 0.3642, 0.3146, 0.4545, 0.1581, 0.1813, 0.3146, 0.000521, 0.3146, 0.09091, 0.1581, 0.9086, 0.3146, 0.7278, 0.3146, 0.8182, 0.1581, 0.7268, 0.3146, 0.546, 0.3146, 0.6364, 0.1581, 0.3631, 0.3152, 0.2727, 0.4718, 0.2049, 0.3151, 0.1813, 0.3152, 0.09091, 0.4718, 0.02312, 0.3151, 0.886, 0.3151, 0.8182, 0.4718, 0.7504, 0.3151, 0.7042, 0.3151, 0.6364, 0.4718, 0.546, 0.3152, 0.3388, 0.2397, 0.4394, 0.4457, 0.3043, 0.212, 0.3388, 0.2397, 0.3043, 0.212, 0.5, 0.3937, 0.4091, 0.3937])
me_icosphere_001.materials.append(mat_material_001)
me_icosphere_001.update()

# ---- curves / text
txt_text = bpy.data.curves.new('Text', 'FONT')
txt_text.dimensions = '2D'
txt_text.body = 'I'
txt_text.extrude = 0.05

# ---- objects
ob_icosphere = bpy.data.objects.new('Icosphere', me_icosphere_001)
ob_text = bpy.data.objects.new('Text', txt_text)

# ---- transforms, parenting, visibility, modifiers, constraints
ob_icosphere.location = (0.0, 0.0, 0.0)
ob_icosphere.scale = (0.7139, 0.7139, 0.7139)
ob_text.location = (0.824, -0.1179, -0.297)
ob_text.rotation_euler = (1.56, 2.22e-16, 1.6)

# ---- collection membership
col_collection.objects.link(ob_icosphere)
col_collection.objects.link(ob_text)

# ---- scene / render settings (as saved in the file)
scene.frame_start = 1; scene.frame_end = 250; scene.frame_set(1)
scene.render.engine = 'BLENDER_EEVEE_NEXT'
scene.render.bake_bias = 0.0
scene.render.bake_samples = 0
scene.render.compositor_device = 'GPU'
scene.eevee.use_volume_custom_range = False
scene.eevee.fast_gi_thickness_near = 0.1
scene.eevee.fast_gi_thickness_far = 0.0
scene.eevee.ray_tracing_options.screen_trace_thickness = 0.1
bpy.context.view_layer.update()

# ---- added for rendering (the .blend has no active camera and no usable light): camera, sun
cam_auto = bpy.data.cameras.new('AutoCamera')
cam_auto.lens = 50.0
cam_auto.sensor_width = 36.0
cam_auto.clip_end = 1000.0
ob_auto_camera = bpy.data.objects.new('AutoCamera', cam_auto)
scene.collection.objects.link(ob_auto_camera)
ob_auto_camera.location = (2.77257, -3.32709, 2.21806)
ob_auto_camera.rotation_euler = (1.09748, -7.21219e-08, 0.694738)
scene.camera = ob_auto_camera
light_auto_sun = bpy.data.lights.new('AutoSun', 'SUN')
light_auto_sun.energy = 3.0
light_auto_sun.angle = 0.0523599
ob_auto_sun = bpy.data.objects.new('AutoSun', light_auto_sun)
scene.collection.objects.link(ob_auto_sun)
ob_auto_sun.rotation_euler = (0.872665, 0.174533, 0.523599)
bpy.context.view_layer.update()
